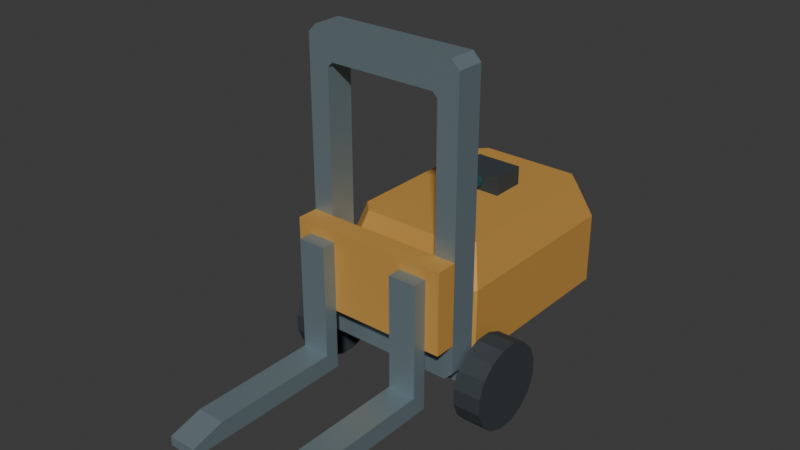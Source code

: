 # Source: source.blend  (saved by Blender 4.3.34; exported with 4.5.12 LTS)
import bpy
from mathutils import Matrix  # noqa: F401  (used for matrix-valued properties, if any)

bpy.ops.wm.read_factory_settings(use_empty=True)
scene = bpy.context.scene
scene.name = 'Scene'

# ---- collections
col_collection = bpy.data.collections.new('Collection'); scene.collection.children.link(col_collection)

# ---- materials (node trees are filled in below, after node groups)
mat_counterbodyandcarriage_mutedochre = bpy.data.materials.new('CounterbodyAndCarriage_MutedOchre')
mat_counterbodyandcarriage_mutedochre.diffuse_color = (0.64, 0.34, 0.075, 1.0)
mat_wheelsandpod_graphite = bpy.data.materials.new('WheelsAndPod_Graphite')
mat_wheelsandpod_graphite.diffuse_color = (0.035, 0.045, 0.052, 1.0)
mat_mastforksaxle_satinsteel = bpy.data.materials.new('MastForksAxle_SatinSteel')
mat_mastforksaxle_satinsteel.diffuse_color = (0.27, 0.36, 0.4, 1.0)
mat_sensor_opaquedeepteal = bpy.data.materials.new('Sensor_OpaqueDeepTeal')
mat_sensor_opaquedeepteal.diffuse_color = (0.025, 0.095, 0.11, 1.0)

# ---- material node trees
mat_counterbodyandcarriage_mutedochre.use_nodes = True; mat_counterbodyandcarriage_mutedochre.node_tree.nodes.clear()
_N = mat_counterbodyandcarriage_mutedochre.node_tree.nodes; _L = mat_counterbodyandcarriage_mutedochre.node_tree.links
n0 = _N.new('ShaderNodeBsdfPrincipled'); n0.name = 'Principled BSDF'; n0.location = (10, 300)
n0.inputs[0].default_value = (0.64, 0.34, 0.075, 1.0)
n0.inputs[1].default_value = 0.18
n0.inputs[2].default_value = 0.6
n1 = _N.new('ShaderNodeOutputMaterial'); n1.name = 'Material Output'; n1.location = (300, 300)
_L.new(n0.outputs[0], n1.inputs[0])
n1.is_active_output = True
mat_wheelsandpod_graphite.use_nodes = True; mat_wheelsandpod_graphite.node_tree.nodes.clear()
_N = mat_wheelsandpod_graphite.node_tree.nodes; _L = mat_wheelsandpod_graphite.node_tree.links
n0 = _N.new('ShaderNodeBsdfPrincipled'); n0.name = 'Principled BSDF'; n0.location = (10, 300)
n0.inputs[0].default_value = (0.035, 0.045, 0.052, 1.0)
n0.inputs[1].default_value = 0.05
n0.inputs[2].default_value = 0.78
n1 = _N.new('ShaderNodeOutputMaterial'); n1.name = 'Material Output'; n1.location = (300, 300)
_L.new(n0.outputs[0], n1.inputs[0])
n1.is_active_output = True
mat_mastforksaxle_satinsteel.use_nodes = True; mat_mastforksaxle_satinsteel.node_tree.nodes.clear()
_N = mat_mastforksaxle_satinsteel.node_tree.nodes; _L = mat_mastforksaxle_satinsteel.node_tree.links
n0 = _N.new('ShaderNodeBsdfPrincipled'); n0.name = 'Principled BSDF'; n0.location = (10, 300)
n0.inputs[0].default_value = (0.27, 0.36, 0.4, 1.0)
n0.inputs[1].default_value = 0.57
n0.inputs[2].default_value = 0.42
n1 = _N.new('ShaderNodeOutputMaterial'); n1.name = 'Material Output'; n1.location = (300, 300)
_L.new(n0.outputs[0], n1.inputs[0])
n1.is_active_output = True
mat_sensor_opaquedeepteal.use_nodes = True; mat_sensor_opaquedeepteal.node_tree.nodes.clear()
_N = mat_sensor_opaquedeepteal.node_tree.nodes; _L = mat_sensor_opaquedeepteal.node_tree.links
n0 = _N.new('ShaderNodeBsdfPrincipled'); n0.name = 'Principled BSDF'; n0.location = (10, 300)
n0.inputs[0].default_value = (0.025, 0.095, 0.11, 1.0)
n0.inputs[1].default_value = 0.1
n0.inputs[2].default_value = 0.3
n1 = _N.new('ShaderNodeOutputMaterial'); n1.name = 'Material Output'; n1.location = (300, 300)
_L.new(n0.outputs[0], n1.inputs[0])
n1.is_active_output = True

# ---- world
world_world = bpy.data.worlds.new('World'); scene.world = world_world
world_world.use_nodes = True; world_world.node_tree.nodes.clear()
_N = world_world.node_tree.nodes; _L = world_world.node_tree.links
n0 = _N.new('ShaderNodeOutputWorld'); n0.name = 'World Output'; n0.location = (300, 300)
n1 = _N.new('ShaderNodeBackground'); n1.name = 'Background'; n1.location = (10, 300)
n1.inputs[0].default_value = (0.05088, 0.05088, 0.05088, 1.0)
_L.new(n1.outputs[0], n0.inputs[0])
n0.is_active_output = True
world_world.color = (0.05088, 0.05088, 0.05088)
world_world.sun_shadow_jitter_overblur = 0.0

# ---- meshes
me_wholeshoulderedcounterbody = bpy.data.meshes.new('WholeShoulderedCounterbody')
me_wholeshoulderedcounterbody.from_pydata([(-0.32, 0.07, 0.24), (-0.265, 0.015, 0.24), (0.265, 0.015, 0.24), (0.32, 0.07, 0.24), (0.32, 0.89, 0.24), (0.265, 0.945, 0.24), (-0.265, 0.945, 0.24), (-0.32, 0.89, 0.24), (-0.27, 0.12, 0.72), (-0.215, 0.065, 0.72), (0.215, 0.065, 0.72), (0.27, 0.12, 0.72), (0.27, 0.82, 0.72), (0.215, 0.875, 0.72), (-0.215, 0.875, 0.72), (-0.27, 0.82, 0.72), (0.265, 0.015, 0.55), (-0.265, 0.015, 0.55), (0.32, 0.07, 0.55), (0.32, 0.89, 0.55), (0.265, 0.945, 0.55), (-0.265, 0.945, 0.55), (-0.32, 0.89, 0.55), (-0.32, 0.07, 0.55)], [], [(2, 1, 0), (3, 2, 0), (4, 3, 0), (5, 4, 0), (6, 5, 0), (0, 7, 6), (8, 9, 10), (8, 10, 11), (8, 11, 12), (8, 12, 13), (8, 13, 14), (14, 15, 8), (1, 2, 16), (1, 16, 17), (2, 3, 18), (2, 18, 16), (3, 4, 19), (3, 19, 18), (4, 5, 20), (4, 20, 19), (5, 6, 21), (5, 21, 20), (6, 7, 22), (6, 22, 21), (7, 0, 23), (7, 23, 22), (0, 1, 17), (0, 17, 23), (17, 16, 10), (17, 10, 9), (16, 18, 11), (16, 11, 10), (18, 19, 12), (18, 12, 11), (19, 20, 13), (19, 13, 12), (20, 21, 14), (20, 14, 13), (21, 22, 15), (21, 15, 14), (22, 23, 8), (22, 8, 15), (23, 17, 9), (23, 9, 8)])
me_wholeshoulderedcounterbody.materials.append(mat_counterbodyandcarriage_mutedochre)
me_wholeshoulderedcounterbody.materials.append(mat_wheelsandpod_graphite)
me_wholeshoulderedcounterbody.materials.append(mat_mastforksaxle_satinsteel)
me_wholeshoulderedcounterbody.materials.append(mat_sensor_opaquedeepteal)
me_wholeshoulderedcounterbody.update()
me_wholefrontaxlebar = bpy.data.meshes.new('WholeFrontAxleBar')
me_wholefrontaxlebar.from_pydata([(-0.35, 0.125, 0.14), (-0.35, 0.025, 0.14), (0.35, 0.025, 0.14), (0.35, 0.125, 0.14), (-0.35, 0.125, 0.24), (-0.35, 0.025, 0.24), (0.35, 0.025, 0.24), (0.35, 0.125, 0.24)], [], [(2, 1, 0), (0, 3, 2), (4, 5, 6), (6, 7, 4), (1, 2, 6), (1, 6, 5), (2, 3, 7), (2, 7, 6), (3, 0, 4), (3, 4, 7), (0, 1, 5), (0, 5, 4)])
me_wholefrontaxlebar.polygons.foreach_set('material_index', [2, 2, 2, 2, 2, 2, 2, 2, 2, 2, 2, 2])
me_wholefrontaxlebar.materials.append(mat_counterbodyandcarriage_mutedochre)
me_wholefrontaxlebar.materials.append(mat_wheelsandpod_graphite)
me_wholefrontaxlebar.materials.append(mat_mastforksaxle_satinsteel)
me_wholefrontaxlebar.materials.append(mat_sensor_opaquedeepteal)
me_wholefrontaxlebar.update()
me_leftfrontgroundwheel = bpy.data.meshes.new('LeftFrontGroundWheel')
me_leftfrontgroundwheel.from_pydata([(-0.47, 0.255, 0.1442), (-0.47, 0.255, 0.2158), (-0.47, 0.2276, 0.282), (-0.47, 0.177, 0.3326), (-0.47, 0.1108, 0.36), (-0.47, 0.0392, 0.36), (-0.47, -0.02696, 0.3326), (-0.47, -0.0776, 0.282), (-0.47, -0.105, 0.2158), (-0.47, -0.105, 0.1442), (-0.47, -0.0776, 0.07804), (-0.47, -0.02696, 0.0274), (-0.47, 0.0392, 0.0), (-0.47, 0.1108, 0.0), (-0.47, 0.177, 0.0274), (-0.47, 0.2276, 0.07804), (-0.35, 0.255, 0.1442), (-0.35, 0.255, 0.2158), (-0.35, 0.2276, 0.282), (-0.35, 0.177, 0.3326), (-0.35, 0.1108, 0.36), (-0.35, 0.0392, 0.36), (-0.35, -0.02696, 0.3326), (-0.35, -0.0776, 0.282), (-0.35, -0.105, 0.2158), (-0.35, -0.105, 0.1442), (-0.35, -0.0776, 0.07804), (-0.35, -0.02696, 0.0274), (-0.35, 0.0392, 0.0), (-0.35, 0.1108, 0.0), (-0.35, 0.177, 0.0274), (-0.35, 0.2276, 0.07804)], [], [(2, 1, 0), (3, 2, 0), (4, 3, 0), (5, 4, 0), (6, 5, 0), (7, 6, 0), (8, 7, 0), (9, 8, 0), (10, 9, 0), (11, 10, 0), (12, 11, 0), (13, 12, 0), (14, 13, 0), (0, 15, 14), (16, 17, 18), (16, 18, 19), (16, 19, 20), (16, 20, 21), (16, 21, 22), (16, 22, 23), (16, 23, 24), (16, 24, 25), (16, 25, 26), (16, 26, 27), (16, 27, 28), (16, 28, 29), (16, 29, 30), (30, 31, 16), (1, 2, 18), (1, 18, 17), (2, 3, 19), (2, 19, 18), (3, 4, 20), (3, 20, 19), (4, 5, 21), (4, 21, 20), (5, 6, 22), (5, 22, 21), (6, 7, 23), (6, 23, 22), (7, 8, 24), (7, 24, 23), (8, 9, 25), (8, 25, 24), (9, 10, 26), (9, 26, 25), (10, 11, 27), (10, 27, 26), (11, 12, 28), (11, 28, 27), (12, 13, 29), (12, 29, 28), (13, 14, 30), (13, 30, 29), (14, 15, 31), (14, 31, 30), (15, 0, 16), (15, 16, 31), (0, 1, 17), (0, 17, 16)])
me_leftfrontgroundwheel.polygons.foreach_set('material_index', [1, 1, 1, 1, 1, 1, 1, 1, 1, 1, 1, 1, 1, 1, 1, 1, 1, 1, 1, 1, 1, 1, 1, 1, 1, 1, 1, 1, 1, 1, 1, 1, 1, 1, 1, 1, 1, 1, 1, 1, 1, 1, 1, 1, 1, 1, 1, 1, 1, 1, 1, 1, 1, 1, 1, 1, 1, 1, 1, 1])
me_leftfrontgroundwheel.materials.append(mat_counterbodyandcarriage_mutedochre)
me_leftfrontgroundwheel.materials.append(mat_wheelsandpod_graphite)
me_leftfrontgroundwheel.materials.append(mat_mastforksaxle_satinsteel)
me_leftfrontgroundwheel.materials.append(mat_sensor_opaquedeepteal)
me_leftfrontgroundwheel.update()
me_rightfrontgroundwheel = bpy.data.meshes.new('RightFrontGroundWheel')
me_rightfrontgroundwheel.from_pydata([(0.35, 0.255, 0.1442), (0.35, 0.255, 0.2158), (0.35, 0.2276, 0.282), (0.35, 0.177, 0.3326), (0.35, 0.1108, 0.36), (0.35, 0.0392, 0.36), (0.35, -0.02696, 0.3326), (0.35, -0.0776, 0.282), (0.35, -0.105, 0.2158), (0.35, -0.105, 0.1442), (0.35, -0.0776, 0.07804), (0.35, -0.02696, 0.0274), (0.35, 0.0392, 0.0), (0.35, 0.1108, 0.0), (0.35, 0.177, 0.0274), (0.35, 0.2276, 0.07804), (0.47, 0.255, 0.1442), (0.47, 0.255, 0.2158), (0.47, 0.2276, 0.282), (0.47, 0.177, 0.3326), (0.47, 0.1108, 0.36), (0.47, 0.0392, 0.36), (0.47, -0.02696, 0.3326), (0.47, -0.0776, 0.282), (0.47, -0.105, 0.2158), (0.47, -0.105, 0.1442), (0.47, -0.0776, 0.07804), (0.47, -0.02696, 0.0274), (0.47, 0.0392, 0.0), (0.47, 0.1108, 0.0), (0.47, 0.177, 0.0274), (0.47, 0.2276, 0.07804)], [], [(2, 1, 0), (3, 2, 0), (4, 3, 0), (5, 4, 0), (6, 5, 0), (7, 6, 0), (8, 7, 0), (9, 8, 0), (10, 9, 0), (11, 10, 0), (12, 11, 0), (13, 12, 0), (14, 13, 0), (0, 15, 14), (16, 17, 18), (16, 18, 19), (16, 19, 20), (16, 20, 21), (16, 21, 22), (16, 22, 23), (16, 23, 24), (16, 24, 25), (16, 25, 26), (16, 26, 27), (16, 27, 28), (16, 28, 29), (16, 29, 30), (30, 31, 16), (1, 2, 18), (1, 18, 17), (2, 3, 19), (2, 19, 18), (3, 4, 20), (3, 20, 19), (4, 5, 21), (4, 21, 20), (5, 6, 22), (5, 22, 21), (6, 7, 23), (6, 23, 22), (7, 8, 24), (7, 24, 23), (8, 9, 25), (8, 25, 24), (9, 10, 26), (9, 26, 25), (10, 11, 27), (10, 27, 26), (11, 12, 28), (11, 28, 27), (12, 13, 29), (12, 29, 28), (13, 14, 30), (13, 30, 29), (14, 15, 31), (14, 31, 30), (15, 0, 16), (15, 16, 31), (0, 1, 17), (0, 17, 16)])
me_rightfrontgroundwheel.polygons.foreach_set('material_index', [1, 1, 1, 1, 1, 1, 1, 1, 1, 1, 1, 1, 1, 1, 1, 1, 1, 1, 1, 1, 1, 1, 1, 1, 1, 1, 1, 1, 1, 1, 1, 1, 1, 1, 1, 1, 1, 1, 1, 1, 1, 1, 1, 1, 1, 1, 1, 1, 1, 1, 1, 1, 1, 1, 1, 1, 1, 1, 1, 1])
me_rightfrontgroundwheel.materials.append(mat_counterbodyandcarriage_mutedochre)
me_rightfrontgroundwheel.materials.append(mat_wheelsandpod_graphite)
me_rightfrontgroundwheel.materials.append(mat_mastforksaxle_satinsteel)
me_rightfrontgroundwheel.materials.append(mat_sensor_opaquedeepteal)
me_rightfrontgroundwheel.update()
me_wholeopenrearwheelbracket = bpy.data.meshes.new('WholeOpenRearWheelBracket')
me_wholeopenrearwheelbracket.from_pydata([(-0.1, 0.755, 0.24), (-0.1, 0.755, 0.07), (-0.05, 0.755, 0.07), (-0.05, 0.755, 0.23), (0.05, 0.755, 0.23), (0.05, 0.755, 0.07), (0.1, 0.755, 0.07), (0.1, 0.755, 0.24), (-0.1, 0.835, 0.24), (-0.1, 0.835, 0.07), (-0.05, 0.835, 0.07), (-0.05, 0.835, 0.23), (0.05, 0.835, 0.23), (0.05, 0.835, 0.07), (0.1, 0.835, 0.07), (0.1, 0.835, 0.24)], [], [(0, 1, 2), (0, 2, 3), (0, 3, 4), (4, 5, 6), (4, 6, 7), (4, 7, 0), (10, 9, 8), (11, 10, 8), (12, 11, 8), (14, 13, 12), (15, 14, 12), (8, 15, 12), (10, 2, 1), (9, 10, 1), (11, 3, 2), (10, 11, 2), (12, 4, 3), (11, 12, 3), (13, 5, 4), (12, 13, 4), (14, 6, 5), (13, 14, 5), (15, 7, 6), (14, 15, 6), (8, 0, 7), (15, 8, 7), (9, 1, 0), (8, 9, 0)])
me_wholeopenrearwheelbracket.polygons.foreach_set('material_index', [2, 2, 2, 2, 2, 2, 2, 2, 2, 2, 2, 2, 2, 2, 2, 2, 2, 2, 2, 2, 2, 2, 2, 2, 2, 2, 2, 2])
me_wholeopenrearwheelbracket.materials.append(mat_counterbodyandcarriage_mutedochre)
me_wholeopenrearwheelbracket.materials.append(mat_wheelsandpod_graphite)
me_wholeopenrearwheelbracket.materials.append(mat_mastforksaxle_satinsteel)
me_wholeopenrearwheelbracket.materials.append(mat_sensor_opaquedeepteal)
me_wholeopenrearwheelbracket.update()
me_singlereargroundwheel = bpy.data.meshes.new('SingleRearGroundWheel')
me_singlereargroundwheel.from_pydata([(-0.05, 0.905, 0.08812), (-0.05, 0.905, 0.1319), (-0.05, 0.8883, 0.1723), (-0.05, 0.8573, 0.2033), (-0.05, 0.8169, 0.22), (-0.05, 0.7731, 0.22), (-0.05, 0.7327, 0.2033), (-0.05, 0.7017, 0.1723), (-0.05, 0.685, 0.1319), (-0.05, 0.685, 0.08812), (-0.05, 0.7017, 0.04769), (-0.05, 0.7327, 0.01675), (-0.05, 0.7731, 0.0), (-0.05, 0.8169, 0.0), (-0.05, 0.8573, 0.01675), (-0.05, 0.8883, 0.04769), (0.05, 0.905, 0.08812), (0.05, 0.905, 0.1319), (0.05, 0.8883, 0.1723), (0.05, 0.8573, 0.2033), (0.05, 0.8169, 0.22), (0.05, 0.7731, 0.22), (0.05, 0.7327, 0.2033), (0.05, 0.7017, 0.1723), (0.05, 0.685, 0.1319), (0.05, 0.685, 0.08812), (0.05, 0.7017, 0.04769), (0.05, 0.7327, 0.01675), (0.05, 0.7731, 0.0), (0.05, 0.8169, 0.0), (0.05, 0.8573, 0.01675), (0.05, 0.8883, 0.04769)], [], [(2, 1, 0), (3, 2, 0), (4, 3, 0), (5, 4, 0), (6, 5, 0), (7, 6, 0), (8, 7, 0), (9, 8, 0), (10, 9, 0), (11, 10, 0), (12, 11, 0), (13, 12, 0), (14, 13, 0), (0, 15, 14), (16, 17, 18), (16, 18, 19), (16, 19, 20), (16, 20, 21), (16, 21, 22), (16, 22, 23), (16, 23, 24), (16, 24, 25), (16, 25, 26), (16, 26, 27), (16, 27, 28), (16, 28, 29), (16, 29, 30), (30, 31, 16), (1, 2, 18), (1, 18, 17), (2, 3, 19), (2, 19, 18), (3, 4, 20), (3, 20, 19), (4, 5, 21), (4, 21, 20), (5, 6, 22), (5, 22, 21), (6, 7, 23), (6, 23, 22), (7, 8, 24), (7, 24, 23), (8, 9, 25), (8, 25, 24), (9, 10, 26), (9, 26, 25), (10, 11, 27), (10, 27, 26), (11, 12, 28), (11, 28, 27), (12, 13, 29), (12, 29, 28), (13, 14, 30), (13, 30, 29), (14, 15, 31), (14, 31, 30), (15, 0, 16), (15, 16, 31), (0, 1, 17), (0, 17, 16)])
me_singlereargroundwheel.polygons.foreach_set('material_index', [1, 1, 1, 1, 1, 1, 1, 1, 1, 1, 1, 1, 1, 1, 1, 1, 1, 1, 1, 1, 1, 1, 1, 1, 1, 1, 1, 1, 1, 1, 1, 1, 1, 1, 1, 1, 1, 1, 1, 1, 1, 1, 1, 1, 1, 1, 1, 1, 1, 1, 1, 1, 1, 1, 1, 1, 1, 1, 1, 1])
me_singlereargroundwheel.materials.append(mat_counterbodyandcarriage_mutedochre)
me_singlereargroundwheel.materials.append(mat_wheelsandpod_graphite)
me_singlereargroundwheel.materials.append(mat_mastforksaxle_satinsteel)
me_singlereargroundwheel.materials.append(mat_sensor_opaquedeepteal)
me_singlereargroundwheel.update()
me_wholetallopenmast = bpy.data.meshes.new('WholeTallOpenMast')
me_wholetallopenmast.from_pydata([(-0.305, -0.105, 0.24), (0.305, -0.105, 0.24), (0.23, -0.105, 0.4), (-0.23, -0.105, 0.4), (0.34, -0.105, 0.275), (0.25, -0.105, 0.42), (0.34, -0.105, 1.465), (0.25, -0.105, 1.35), (0.305, -0.105, 1.5), (0.23, -0.105, 1.37), (-0.305, -0.105, 1.5), (-0.23, -0.105, 1.37), (-0.34, -0.105, 1.465), (-0.25, -0.105, 1.35), (-0.34, -0.105, 0.275), (-0.25, -0.105, 0.42), (-0.305, 0.015, 0.24), (0.305, 0.015, 0.24), (0.23, 0.015, 0.4), (-0.23, 0.015, 0.4), (0.34, 0.015, 0.275), (0.25, 0.015, 0.42), (0.34, 0.015, 1.465), (0.25, 0.015, 1.35), (0.305, 0.015, 1.5), (0.23, 0.015, 1.37), (-0.305, 0.015, 1.5), (-0.23, 0.015, 1.37), (-0.34, 0.015, 1.465), (-0.25, 0.015, 1.35), (-0.34, 0.015, 0.275), (-0.25, 0.015, 0.42)], [], [(0, 1, 2), (0, 2, 3), (1, 4, 5), (1, 5, 2), (4, 6, 7), (4, 7, 5), (6, 8, 9), (6, 9, 7), (8, 10, 11), (8, 11, 9), (10, 12, 13), (10, 13, 11), (12, 14, 15), (12, 15, 13), (14, 0, 3), (14, 3, 15), (18, 17, 16), (19, 18, 16), (21, 20, 17), (18, 21, 17), (23, 22, 20), (21, 23, 20), (25, 24, 22), (23, 25, 22), (27, 26, 24), (25, 27, 24), (29, 28, 26), (27, 29, 26), (31, 30, 28), (29, 31, 28), (19, 16, 30), (31, 19, 30), (17, 1, 0), (16, 17, 0), (20, 4, 1), (17, 20, 1), (22, 6, 4), (20, 22, 4), (24, 8, 6), (22, 24, 6), (26, 10, 8), (24, 26, 8), (28, 12, 10), (26, 28, 10), (30, 14, 12), (28, 30, 12), (16, 0, 14), (30, 16, 14), (3, 2, 18), (3, 18, 19), (2, 5, 21), (2, 21, 18), (5, 7, 23), (5, 23, 21), (7, 9, 25), (7, 25, 23), (9, 11, 27), (9, 27, 25), (11, 13, 29), (11, 29, 27), (13, 15, 31), (13, 31, 29), (15, 3, 19), (15, 19, 31)])
me_wholetallopenmast.polygons.foreach_set('material_index', [2, 2, 2, 2, 2, 2, 2, 2, 2, 2, 2, 2, 2, 2, 2, 2, 2, 2, 2, 2, 2, 2, 2, 2, 2, 2, 2, 2, 2, 2, 2, 2, 2, 2, 2, 2, 2, 2, 2, 2, 2, 2, 2, 2, 2, 2, 2, 2, 2, 2, 2, 2, 2, 2, 2, 2, 2, 2, 2, 2, 2, 2, 2, 2])
me_wholetallopenmast.materials.append(mat_counterbodyandcarriage_mutedochre)
me_wholetallopenmast.materials.append(mat_wheelsandpod_graphite)
me_wholetallopenmast.materials.append(mat_mastforksaxle_satinsteel)
me_wholetallopenmast.materials.append(mat_sensor_opaquedeepteal)
me_wholetallopenmast.update()
me_fixedfrontforkcarriage = bpy.data.meshes.new('FixedFrontForkCarriage')
me_fixedfrontforkcarriage.from_pydata([(-0.34, -0.105, 0.4), (-0.34, -0.195, 0.4), (0.34, -0.195, 0.4), (0.34, -0.105, 0.4), (-0.34, -0.105, 0.75), (-0.34, -0.195, 0.75), (0.34, -0.195, 0.75), (0.34, -0.105, 0.75)], [], [(2, 1, 0), (0, 3, 2), (4, 5, 6), (6, 7, 4), (1, 2, 6), (1, 6, 5), (2, 3, 7), (2, 7, 6), (3, 0, 4), (3, 4, 7), (0, 1, 5), (0, 5, 4)])
me_fixedfrontforkcarriage.materials.append(mat_counterbodyandcarriage_mutedochre)
me_fixedfrontforkcarriage.materials.append(mat_wheelsandpod_graphite)
me_fixedfrontforkcarriage.materials.append(mat_mastforksaxle_satinsteel)
me_fixedfrontforkcarriage.materials.append(mat_sensor_opaquedeepteal)
me_fixedfrontforkcarriage.update()
me_leftwholeuprightandtaperedfork = bpy.data.meshes.new('LeftWholeUprightAndTaperedFork')
me_leftwholeuprightandtaperedfork.from_pydata([(-0.28, -0.945, 0.18), (-0.28, -0.945, 0.14), (-0.28, -0.195, 0.14), (-0.28, -0.195, 0.7), (-0.28, -0.255, 0.7), (-0.28, -0.255, 0.22), (-0.28, -0.805, 0.22), (-0.16, -0.945, 0.18), (-0.16, -0.945, 0.14), (-0.16, -0.195, 0.14), (-0.16, -0.195, 0.7), (-0.16, -0.255, 0.7), (-0.16, -0.255, 0.22), (-0.16, -0.805, 0.22)], [], [(2, 1, 0), (4, 3, 2), (5, 4, 2), (5, 2, 0), (0, 6, 5), (7, 8, 9), (9, 10, 11), (9, 11, 12), (7, 9, 12), (12, 13, 7), (1, 2, 9), (1, 9, 8), (2, 3, 10), (2, 10, 9), (3, 4, 11), (3, 11, 10), (4, 5, 12), (4, 12, 11), (5, 6, 13), (5, 13, 12), (6, 0, 7), (6, 7, 13), (0, 1, 8), (0, 8, 7)])
me_leftwholeuprightandtaperedfork.polygons.foreach_set('material_index', [2, 2, 2, 2, 2, 2, 2, 2, 2, 2, 2, 2, 2, 2, 2, 2, 2, 2, 2, 2, 2, 2, 2, 2])
me_leftwholeuprightandtaperedfork.materials.append(mat_counterbodyandcarriage_mutedochre)
me_leftwholeuprightandtaperedfork.materials.append(mat_wheelsandpod_graphite)
me_leftwholeuprightandtaperedfork.materials.append(mat_mastforksaxle_satinsteel)
me_leftwholeuprightandtaperedfork.materials.append(mat_sensor_opaquedeepteal)
me_leftwholeuprightandtaperedfork.update()
me_rightwholeuprightandtaperedfork = bpy.data.meshes.new('RightWholeUprightAndTaperedFork')
me_rightwholeuprightandtaperedfork.from_pydata([(0.16, -0.945, 0.18), (0.16, -0.945, 0.14), (0.16, -0.195, 0.14), (0.16, -0.195, 0.7), (0.16, -0.255, 0.7), (0.16, -0.255, 0.22), (0.16, -0.805, 0.22), (0.28, -0.945, 0.18), (0.28, -0.945, 0.14), (0.28, -0.195, 0.14), (0.28, -0.195, 0.7), (0.28, -0.255, 0.7), (0.28, -0.255, 0.22), (0.28, -0.805, 0.22)], [], [(2, 1, 0), (4, 3, 2), (5, 4, 2), (5, 2, 0), (0, 6, 5), (7, 8, 9), (9, 10, 11), (9, 11, 12), (7, 9, 12), (12, 13, 7), (1, 2, 9), (1, 9, 8), (2, 3, 10), (2, 10, 9), (3, 4, 11), (3, 11, 10), (4, 5, 12), (4, 12, 11), (5, 6, 13), (5, 13, 12), (6, 0, 7), (6, 7, 13), (0, 1, 8), (0, 8, 7)])
me_rightwholeuprightandtaperedfork.polygons.foreach_set('material_index', [2, 2, 2, 2, 2, 2, 2, 2, 2, 2, 2, 2, 2, 2, 2, 2, 2, 2, 2, 2, 2, 2, 2, 2])
me_rightwholeuprightandtaperedfork.materials.append(mat_counterbodyandcarriage_mutedochre)
me_rightwholeuprightandtaperedfork.materials.append(mat_wheelsandpod_graphite)
me_rightwholeuprightandtaperedfork.materials.append(mat_mastforksaxle_satinsteel)
me_rightwholeuprightandtaperedfork.materials.append(mat_sensor_opaquedeepteal)
me_rightwholeuprightandtaperedfork.update()
me_roofsensorappearancepod = bpy.data.meshes.new('RoofSensorAppearancePod')
me_roofsensorappearancepod.from_pydata([(-0.1, 0.645, 0.72), (-0.1, 0.495, 0.72), (0.1, 0.495, 0.72), (0.1, 0.645, 0.72), (-0.1, 0.645, 0.8), (-0.1, 0.495, 0.8), (0.1, 0.495, 0.8), (0.1, 0.645, 0.8)], [], [(2, 1, 0), (0, 3, 2), (4, 5, 6), (6, 7, 4), (1, 2, 6), (1, 6, 5), (2, 3, 7), (2, 7, 6), (3, 0, 4), (3, 4, 7), (0, 1, 5), (0, 5, 4)])
me_roofsensorappearancepod.polygons.foreach_set('material_index', [1, 1, 1, 1, 1, 1, 1, 1, 1, 1, 1, 1])
me_roofsensorappearancepod.materials.append(mat_counterbodyandcarriage_mutedochre)
me_roofsensorappearancepod.materials.append(mat_wheelsandpod_graphite)
me_roofsensorappearancepod.materials.append(mat_mastforksaxle_satinsteel)
me_roofsensorappearancepod.materials.append(mat_sensor_opaquedeepteal)
me_roofsensorappearancepod.update()
me_opaquefrontsensordisc = bpy.data.meshes.new('OpaqueFrontSensorDisc')
me_opaquefrontsensordisc.from_pydata([(0.0231, 0.48, 0.7504), (0.025, 0.48, 0.76), (0.0231, 0.48, 0.7696), (0.01768, 0.48, 0.7777), (0.009567, 0.48, 0.7831), (0.0, 0.48, 0.785), (-0.009567, 0.48, 0.7831), (-0.01768, 0.48, 0.7777), (-0.0231, 0.48, 0.7696), (-0.025, 0.48, 0.76), (-0.0231, 0.48, 0.7504), (-0.01768, 0.48, 0.7423), (-0.009567, 0.48, 0.7369), (0.0, 0.48, 0.735), (0.009567, 0.48, 0.7369), (0.01768, 0.48, 0.7423), (0.0231, 0.495, 0.7504), (0.025, 0.495, 0.76), (0.0231, 0.495, 0.7696), (0.01768, 0.495, 0.7777), (0.009567, 0.495, 0.7831), (0.0, 0.495, 0.785), (-0.009567, 0.495, 0.7831), (-0.01768, 0.495, 0.7777), (-0.0231, 0.495, 0.7696), (-0.025, 0.495, 0.76), (-0.0231, 0.495, 0.7504), (-0.01768, 0.495, 0.7423), (-0.009567, 0.495, 0.7369), (0.0, 0.495, 0.735), (0.009567, 0.495, 0.7369), (0.01768, 0.495, 0.7423)], [], [(0, 1, 2), (0, 2, 3), (0, 3, 4), (0, 4, 5), (0, 5, 6), (0, 6, 7), (0, 7, 8), (0, 8, 9), (0, 9, 10), (0, 10, 11), (0, 11, 12), (0, 12, 13), (0, 13, 14), (14, 15, 0), (18, 17, 16), (19, 18, 16), (20, 19, 16), (21, 20, 16), (22, 21, 16), (23, 22, 16), (24, 23, 16), (25, 24, 16), (26, 25, 16), (27, 26, 16), (28, 27, 16), (29, 28, 16), (30, 29, 16), (16, 31, 30), (18, 2, 1), (17, 18, 1), (19, 3, 2), (18, 19, 2), (20, 4, 3), (19, 20, 3), (21, 5, 4), (20, 21, 4), (22, 6, 5), (21, 22, 5), (23, 7, 6), (22, 23, 6), (24, 8, 7), (23, 24, 7), (25, 9, 8), (24, 25, 8), (26, 10, 9), (25, 26, 9), (27, 11, 10), (26, 27, 10), (28, 12, 11), (27, 28, 11), (29, 13, 12), (28, 29, 12), (30, 14, 13), (29, 30, 13), (31, 15, 14), (30, 31, 14), (16, 0, 15), (31, 16, 15), (17, 1, 0), (16, 17, 0)])
me_opaquefrontsensordisc.polygons.foreach_set('material_index', [3, 3, 3, 3, 3, 3, 3, 3, 3, 3, 3, 3, 3, 3, 3, 3, 3, 3, 3, 3, 3, 3, 3, 3, 3, 3, 3, 3, 3, 3, 3, 3, 3, 3, 3, 3, 3, 3, 3, 3, 3, 3, 3, 3, 3, 3, 3, 3, 3, 3, 3, 3, 3, 3, 3, 3, 3, 3, 3, 3])
me_opaquefrontsensordisc.materials.append(mat_counterbodyandcarriage_mutedochre)
me_opaquefrontsensordisc.materials.append(mat_wheelsandpod_graphite)
me_opaquefrontsensordisc.materials.append(mat_mastforksaxle_satinsteel)
me_opaquefrontsensordisc.materials.append(mat_sensor_opaquedeepteal)
me_opaquefrontsensordisc.update()

# ---- objects
ob_onefixedmastforkloadcarrierrobot = bpy.data.objects.new('OneFixedMastForkLoadCarrierRobot', None)
ob_wholeshoulderedcounterbody = bpy.data.objects.new('WholeShoulderedCounterbody', me_wholeshoulderedcounterbody)
ob_wholefrontaxlebar = bpy.data.objects.new('WholeFrontAxleBar', me_wholefrontaxlebar)
ob_leftfrontgroundwheel = bpy.data.objects.new('LeftFrontGroundWheel', me_leftfrontgroundwheel)
ob_rightfrontgroundwheel = bpy.data.objects.new('RightFrontGroundWheel', me_rightfrontgroundwheel)
ob_wholeopenrearwheelbracket = bpy.data.objects.new('WholeOpenRearWheelBracket', me_wholeopenrearwheelbracket)
ob_singlereargroundwheel = bpy.data.objects.new('SingleRearGroundWheel', me_singlereargroundwheel)
ob_wholetallopenmast = bpy.data.objects.new('WholeTallOpenMast', me_wholetallopenmast)
ob_fixedfrontforkcarriage = bpy.data.objects.new('FixedFrontForkCarriage', me_fixedfrontforkcarriage)
ob_leftwholeuprightandtaperedfork = bpy.data.objects.new('LeftWholeUprightAndTaperedFork', me_leftwholeuprightandtaperedfork)
ob_rightwholeuprightandtaperedfork = bpy.data.objects.new('RightWholeUprightAndTaperedFork', me_rightwholeuprightandtaperedfork)
ob_roofsensorappearancepod = bpy.data.objects.new('RoofSensorAppearancePod', me_roofsensorappearancepod)
ob_opaquefrontsensordisc = bpy.data.objects.new('OpaqueFrontSensorDisc', me_opaquefrontsensordisc)

# ---- transforms, parenting, visibility, modifiers, constraints
ob_onefixedmastforkloadcarrierrobot.location = (0.0, 0.0, 0.0)
ob_wholeshoulderedcounterbody.parent = ob_onefixedmastforkloadcarrierrobot
ob_wholeshoulderedcounterbody.location = (0.0, 0.0, 0.0)
ob_wholefrontaxlebar.parent = ob_onefixedmastforkloadcarrierrobot
ob_wholefrontaxlebar.location = (0.0, 0.0, 0.0)
ob_leftfrontgroundwheel.parent = ob_onefixedmastforkloadcarrierrobot
ob_leftfrontgroundwheel.location = (0.0, 0.0, 0.0)
ob_rightfrontgroundwheel.parent = ob_onefixedmastforkloadcarrierrobot
ob_rightfrontgroundwheel.location = (0.0, 0.0, 0.0)
ob_wholeopenrearwheelbracket.parent = ob_onefixedmastforkloadcarrierrobot
ob_wholeopenrearwheelbracket.location = (0.0, 0.0, 0.0)
ob_singlereargroundwheel.parent = ob_onefixedmastforkloadcarrierrobot
ob_singlereargroundwheel.location = (0.0, 0.0, 0.0)
ob_wholetallopenmast.parent = ob_onefixedmastforkloadcarrierrobot
ob_wholetallopenmast.location = (0.0, 0.0, 0.0)
ob_fixedfrontforkcarriage.parent = ob_onefixedmastforkloadcarrierrobot
ob_fixedfrontforkcarriage.location = (0.0, 0.0, 0.0)
ob_leftwholeuprightandtaperedfork.parent = ob_onefixedmastforkloadcarrierrobot
ob_leftwholeuprightandtaperedfork.location = (0.0, 0.0, 0.0)
ob_rightwholeuprightandtaperedfork.parent = ob_onefixedmastforkloadcarrierrobot
ob_rightwholeuprightandtaperedfork.location = (0.0, 0.0, 0.0)
ob_roofsensorappearancepod.parent = ob_onefixedmastforkloadcarrierrobot
ob_roofsensorappearancepod.location = (0.0, 0.0, 0.0)
ob_opaquefrontsensordisc.parent = ob_onefixedmastforkloadcarrierrobot
ob_opaquefrontsensordisc.location = (0.0, 0.0, 0.0)

# ---- collection membership
scene.collection.objects.link(ob_onefixedmastforkloadcarrierrobot)
scene.collection.objects.link(ob_wholeshoulderedcounterbody)
scene.collection.objects.link(ob_wholefrontaxlebar)
scene.collection.objects.link(ob_leftfrontgroundwheel)
scene.collection.objects.link(ob_rightfrontgroundwheel)
scene.collection.objects.link(ob_wholeopenrearwheelbracket)
scene.collection.objects.link(ob_singlereargroundwheel)
scene.collection.objects.link(ob_wholetallopenmast)
scene.collection.objects.link(ob_fixedfrontforkcarriage)
scene.collection.objects.link(ob_leftwholeuprightandtaperedfork)
scene.collection.objects.link(ob_rightwholeuprightandtaperedfork)
scene.collection.objects.link(ob_roofsensorappearancepod)
scene.collection.objects.link(ob_opaquefrontsensordisc)

# ---- scene / render settings (as saved in the file)
scene.frame_start = 1; scene.frame_end = 250; scene.frame_set(1)
scene.render.engine = 'CYCLES'
scene.render.use_compositing = False
scene.cycles.use_denoising = False
scene.cycles.samples = 128
scene.cycles.use_adaptive_sampling = False
scene.cycles.seed = 17
bpy.context.view_layer.update()

# ---- added for rendering (the .blend has no active camera and no usable light): camera, sun
cam_auto = bpy.data.cameras.new('AutoCamera')
cam_auto.lens = 50.0
cam_auto.sensor_width = 36.0
cam_auto.clip_end = 1000.0
ob_auto_camera = bpy.data.objects.new('AutoCamera', cam_auto)
scene.collection.objects.link(ob_auto_camera)
ob_auto_camera.location = (2.3959, -2.87508, 2.66672)
ob_auto_camera.rotation_euler = (1.09748, -7.21219e-08, 0.694738)
scene.camera = ob_auto_camera
light_auto_sun = bpy.data.lights.new('AutoSun', 'SUN')
light_auto_sun.energy = 3.0
light_auto_sun.angle = 0.0523599
ob_auto_sun = bpy.data.objects.new('AutoSun', light_auto_sun)
scene.collection.objects.link(ob_auto_sun)
ob_auto_sun.rotation_euler = (0.872665, 0.174533, 0.523599)
bpy.context.view_layer.update()

